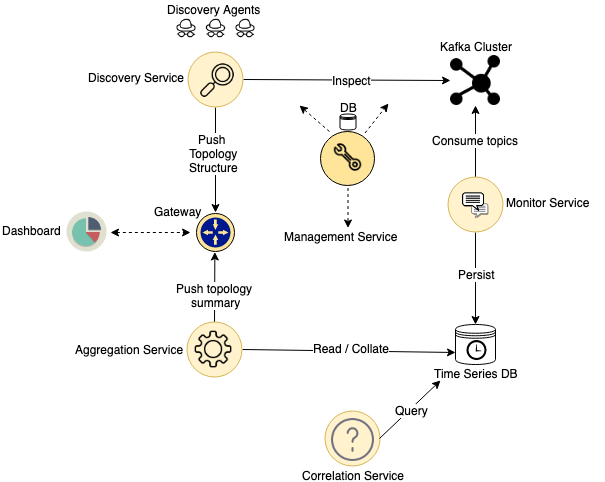

The diagram above was exported from draw.io. Its source (the exported page's mxGraphModel, read from the mxfile embedded in the PNG):
<mxGraphModel dx="909" dy="737" grid="1" gridSize="10" guides="1" tooltips="1" connect="1" arrows="1" fold="1" page="1" pageScale="1" pageWidth="827" pageHeight="1169" math="0" shadow="0">
  <root>
    <mxCell id="0" />
    <mxCell id="1" parent="0" />
    <mxCell id="TZTfoZmuRmQ2MP0g3K5A-1" value="" style="shape=image;html=1;verticalAlign=top;verticalLabelPosition=bottom;labelBackgroundColor=#ffffff;imageAspect=0;aspect=fixed;image=https://cdn4.iconfinder.com/data/icons/essential-app-1/16/cluster-data-group-organize-128.png" vertex="1" parent="1">
      <mxGeometry x="720" y="235" width="50" height="50" as="geometry" />
    </mxCell>
    <mxCell id="TZTfoZmuRmQ2MP0g3K5A-2" value="" style="endArrow=classic;html=1;exitX=1;exitY=0.5;exitDx=0;exitDy=0;" edge="1" parent="1" source="TZTfoZmuRmQ2MP0g3K5A-25">
      <mxGeometry width="50" height="50" relative="1" as="geometry">
        <mxPoint x="550" y="234" as="sourcePoint" />
        <mxPoint x="720" y="260" as="targetPoint" />
      </mxGeometry>
    </mxCell>
    <mxCell id="TZTfoZmuRmQ2MP0g3K5A-3" value="Inspect" style="text;html=1;resizable=0;points=[];align=center;verticalAlign=middle;labelBackgroundColor=#ffffff;" vertex="1" connectable="0" parent="TZTfoZmuRmQ2MP0g3K5A-2">
      <mxGeometry x="0.0417" relative="1" as="geometry">
        <mxPoint as="offset" />
      </mxGeometry>
    </mxCell>
    <mxCell id="TZTfoZmuRmQ2MP0g3K5A-4" value="" style="endArrow=classic;html=1;exitX=0.5;exitY=1;exitDx=0;exitDy=0;entryX=0.5;entryY=0;entryDx=0;entryDy=0;" edge="1" parent="1" source="TZTfoZmuRmQ2MP0g3K5A-25">
      <mxGeometry width="50" height="50" relative="1" as="geometry">
        <mxPoint x="460" y="434" as="sourcePoint" />
        <mxPoint x="485" y="392" as="targetPoint" />
      </mxGeometry>
    </mxCell>
    <mxCell id="TZTfoZmuRmQ2MP0g3K5A-5" value="Push&amp;nbsp;&lt;br&gt;Topology&lt;br&gt;Structure&lt;br&gt;" style="text;html=1;resizable=0;points=[];align=center;verticalAlign=middle;labelBackgroundColor=#ffffff;" vertex="1" connectable="0" parent="TZTfoZmuRmQ2MP0g3K5A-4">
      <mxGeometry x="-0.1463" y="-2" relative="1" as="geometry">
        <mxPoint as="offset" />
      </mxGeometry>
    </mxCell>
    <mxCell id="TZTfoZmuRmQ2MP0g3K5A-6" value="" style="group" vertex="1" connectable="0" parent="1">
      <mxGeometry x="725" y="504" width="40" height="40" as="geometry" />
    </mxCell>
    <mxCell id="TZTfoZmuRmQ2MP0g3K5A-7" value="" style="shape=datastore;whiteSpace=wrap;html=1;fillColor=none;" vertex="1" parent="TZTfoZmuRmQ2MP0g3K5A-6">
      <mxGeometry width="40" height="40" as="geometry" />
    </mxCell>
    <mxCell id="TZTfoZmuRmQ2MP0g3K5A-8" value="Time Series DB" style="shadow=0;dashed=0;html=1;strokeColor=none;fillColor=#000000;labelPosition=center;verticalLabelPosition=bottom;verticalAlign=top;align=center;outlineConnect=0;shape=mxgraph.veeam.time;" vertex="1" parent="TZTfoZmuRmQ2MP0g3K5A-6">
      <mxGeometry x="11" y="15.5" width="20" height="20" as="geometry" />
    </mxCell>
    <mxCell id="TZTfoZmuRmQ2MP0g3K5A-9" value="" style="endArrow=classic;html=1;entryX=0.5;entryY=1;entryDx=0;entryDy=0;exitX=0.5;exitY=0;exitDx=0;exitDy=0;" edge="1" parent="1" source="TZTfoZmuRmQ2MP0g3K5A-31" target="TZTfoZmuRmQ2MP0g3K5A-1">
      <mxGeometry width="50" height="50" relative="1" as="geometry">
        <mxPoint x="890" y="374" as="sourcePoint" />
        <mxPoint x="745" y="304" as="targetPoint" />
      </mxGeometry>
    </mxCell>
    <mxCell id="TZTfoZmuRmQ2MP0g3K5A-10" value="Consume topics" style="text;html=1;resizable=0;points=[];align=center;verticalAlign=middle;labelBackgroundColor=#ffffff;" vertex="1" connectable="0" parent="TZTfoZmuRmQ2MP0g3K5A-9">
      <mxGeometry x="0.0588" y="1" relative="1" as="geometry">
        <mxPoint as="offset" />
      </mxGeometry>
    </mxCell>
    <mxCell id="TZTfoZmuRmQ2MP0g3K5A-11" value="" style="endArrow=classic;html=1;entryX=0.5;entryY=0;entryDx=0;entryDy=0;exitX=0.5;exitY=1;exitDx=0;exitDy=0;" edge="1" parent="1" source="TZTfoZmuRmQ2MP0g3K5A-31" target="TZTfoZmuRmQ2MP0g3K5A-7">
      <mxGeometry width="50" height="50" relative="1" as="geometry">
        <mxPoint x="760" y="514" as="sourcePoint" />
        <mxPoint x="860" y="524" as="targetPoint" />
      </mxGeometry>
    </mxCell>
    <mxCell id="TZTfoZmuRmQ2MP0g3K5A-12" value="Persist" style="text;html=1;resizable=0;points=[];align=center;verticalAlign=middle;labelBackgroundColor=#ffffff;" vertex="1" connectable="0" parent="TZTfoZmuRmQ2MP0g3K5A-11">
      <mxGeometry x="-0.1111" y="1" relative="1" as="geometry">
        <mxPoint as="offset" />
      </mxGeometry>
    </mxCell>
    <mxCell id="TZTfoZmuRmQ2MP0g3K5A-13" value="Kafka Cluster" style="text;html=1;resizable=0;points=[];autosize=1;align=left;verticalAlign=top;spacingTop=-4;" vertex="1" parent="1">
      <mxGeometry x="708" y="217" width="90" height="20" as="geometry" />
    </mxCell>
    <mxCell id="TZTfoZmuRmQ2MP0g3K5A-14" value="Discovery Service" style="text;html=1;resizable=0;points=[];autosize=1;align=left;verticalAlign=top;spacingTop=-4;" vertex="1" parent="1">
      <mxGeometry x="355.5" y="248" width="110" height="20" as="geometry" />
    </mxCell>
    <mxCell id="TZTfoZmuRmQ2MP0g3K5A-15" value="Monitor Service" style="text;html=1;resizable=0;points=[];autosize=1;align=left;verticalAlign=top;spacingTop=-4;" vertex="1" parent="1">
      <mxGeometry x="774" y="373" width="100" height="20" as="geometry" />
    </mxCell>
    <mxCell id="TZTfoZmuRmQ2MP0g3K5A-16" value="Aggregation Service" style="text;html=1;resizable=0;points=[];autosize=1;align=left;verticalAlign=top;spacingTop=-4;" vertex="1" parent="1">
      <mxGeometry x="343" y="519.5" width="120" height="20" as="geometry" />
    </mxCell>
    <mxCell id="TZTfoZmuRmQ2MP0g3K5A-17" value="" style="endArrow=classic;html=1;exitX=0.5;exitY=0;exitDx=0;exitDy=0;" edge="1" parent="1" source="TZTfoZmuRmQ2MP0g3K5A-28">
      <mxGeometry width="50" height="50" relative="1" as="geometry">
        <mxPoint x="280" y="564" as="sourcePoint" />
        <mxPoint x="484.389502762431" y="431.5" as="targetPoint" />
      </mxGeometry>
    </mxCell>
    <mxCell id="TZTfoZmuRmQ2MP0g3K5A-18" value="Push topology &lt;br&gt;summary" style="text;html=1;resizable=0;points=[];align=center;verticalAlign=middle;labelBackgroundColor=#ffffff;" vertex="1" connectable="0" parent="TZTfoZmuRmQ2MP0g3K5A-17">
      <mxGeometry x="-0.2055" y="-1" relative="1" as="geometry">
        <mxPoint as="offset" />
      </mxGeometry>
    </mxCell>
    <mxCell id="TZTfoZmuRmQ2MP0g3K5A-19" value="" style="endArrow=classic;html=1;exitX=1;exitY=0.5;exitDx=0;exitDy=0;entryX=0;entryY=0.7;entryDx=0;entryDy=0;" edge="1" parent="1" source="TZTfoZmuRmQ2MP0g3K5A-28" target="TZTfoZmuRmQ2MP0g3K5A-7">
      <mxGeometry width="50" height="50" relative="1" as="geometry">
        <mxPoint x="620" y="634" as="sourcePoint" />
        <mxPoint x="670" y="584" as="targetPoint" />
      </mxGeometry>
    </mxCell>
    <mxCell id="TZTfoZmuRmQ2MP0g3K5A-20" value="Read / Collate" style="text;html=1;resizable=0;points=[];align=center;verticalAlign=middle;labelBackgroundColor=#ffffff;" vertex="1" connectable="0" parent="TZTfoZmuRmQ2MP0g3K5A-19">
      <mxGeometry x="0.0136" y="3" relative="1" as="geometry">
        <mxPoint as="offset" />
      </mxGeometry>
    </mxCell>
    <mxCell id="TZTfoZmuRmQ2MP0g3K5A-21" value="" style="shape=image;html=1;verticalAlign=top;verticalLabelPosition=bottom;labelBackgroundColor=#ffffff;imageAspect=0;aspect=fixed;image=https://cdn0.iconfinder.com/data/icons/security-hand-drawn-vol-4-1/52/spy__person__agent__security-128.png;fillColor=#000000;" vertex="1" parent="1">
      <mxGeometry x="446" y="198" width="20" height="20" as="geometry" />
    </mxCell>
    <mxCell id="TZTfoZmuRmQ2MP0g3K5A-22" value="" style="shape=image;html=1;verticalAlign=top;verticalLabelPosition=bottom;labelBackgroundColor=#ffffff;imageAspect=0;aspect=fixed;image=https://cdn0.iconfinder.com/data/icons/security-hand-drawn-vol-4-1/52/spy__person__agent__security-128.png;fillColor=#000000;" vertex="1" parent="1">
      <mxGeometry x="475.5" y="198" width="20" height="20" as="geometry" />
    </mxCell>
    <mxCell id="TZTfoZmuRmQ2MP0g3K5A-23" value="" style="shape=image;html=1;verticalAlign=top;verticalLabelPosition=bottom;labelBackgroundColor=#ffffff;imageAspect=0;aspect=fixed;image=https://cdn0.iconfinder.com/data/icons/security-hand-drawn-vol-4-1/52/spy__person__agent__security-128.png;fillColor=#000000;" vertex="1" parent="1">
      <mxGeometry x="505" y="198" width="20" height="20" as="geometry" />
    </mxCell>
    <mxCell id="TZTfoZmuRmQ2MP0g3K5A-24" value="Discovery Agents" style="text;html=1;resizable=0;points=[];autosize=1;align=left;verticalAlign=top;spacingTop=-4;" vertex="1" parent="1">
      <mxGeometry x="434.5" y="180" width="110" height="20" as="geometry" />
    </mxCell>
    <mxCell id="TZTfoZmuRmQ2MP0g3K5A-25" value="" style="ellipse;whiteSpace=wrap;html=1;aspect=fixed;fillColor=#fff2cc;strokeColor=#d6b656;" vertex="1" parent="1">
      <mxGeometry x="457.5" y="231.5" width="55" height="55" as="geometry" />
    </mxCell>
    <mxCell id="TZTfoZmuRmQ2MP0g3K5A-26" value="" style="shape=image;html=1;verticalAlign=top;verticalLabelPosition=bottom;labelBackgroundColor=none;imageAspect=0;aspect=fixed;image=https://cdn3.iconfinder.com/data/icons/sympletts-free-sampler/128/magnify-glass-128.png" vertex="1" parent="1">
      <mxGeometry x="465.5" y="238.5" width="43" height="43" as="geometry" />
    </mxCell>
    <mxCell id="TZTfoZmuRmQ2MP0g3K5A-27" value="" style="group" vertex="1" connectable="0" parent="1">
      <mxGeometry x="454.5" y="501.5" width="55" height="56" as="geometry" />
    </mxCell>
    <mxCell id="TZTfoZmuRmQ2MP0g3K5A-28" value="" style="ellipse;whiteSpace=wrap;html=1;aspect=fixed;fillColor=#fff2cc;strokeColor=#d6b656;" vertex="1" parent="TZTfoZmuRmQ2MP0g3K5A-27">
      <mxGeometry x="2" width="55" height="55" as="geometry" />
    </mxCell>
    <mxCell id="TZTfoZmuRmQ2MP0g3K5A-29" value="" style="shape=image;html=1;verticalAlign=top;verticalLabelPosition=bottom;labelBackgroundColor=#ffffff;imageAspect=0;aspect=fixed;image=https://cdn4.iconfinder.com/data/icons/ionicons/512/icon-ios7-gear-outline-128.png;fillColor=#000000;" vertex="1" parent="TZTfoZmuRmQ2MP0g3K5A-27">
      <mxGeometry x="4" y="3" width="49" height="49" as="geometry" />
    </mxCell>
    <mxCell id="TZTfoZmuRmQ2MP0g3K5A-30" value="" style="group" vertex="1" connectable="0" parent="1">
      <mxGeometry x="717" y="356.5" width="55" height="55" as="geometry" />
    </mxCell>
    <mxCell id="TZTfoZmuRmQ2MP0g3K5A-31" value="" style="ellipse;whiteSpace=wrap;html=1;aspect=fixed;labelBackgroundColor=#ffffff;fillColor=#fff2cc;strokeColor=#d6b656;" vertex="1" parent="TZTfoZmuRmQ2MP0g3K5A-30">
      <mxGeometry width="55" height="55" as="geometry" />
    </mxCell>
    <mxCell id="TZTfoZmuRmQ2MP0g3K5A-32" value="" style="shape=image;html=1;verticalAlign=top;verticalLabelPosition=bottom;labelBackgroundColor=#ffffff;imageAspect=0;aspect=fixed;image=https://cdn3.iconfinder.com/data/icons/simple-icon-set-1/524/talk2-128.png;fillColor=#FFE599;fontColor=#FFFFFF;" vertex="1" parent="TZTfoZmuRmQ2MP0g3K5A-30">
      <mxGeometry x="12.5" y="12.5" width="31" height="31" as="geometry" />
    </mxCell>
    <mxCell id="TZTfoZmuRmQ2MP0g3K5A-33" value="Gateway" style="text;html=1;resizable=0;points=[];autosize=1;align=left;verticalAlign=top;spacingTop=-4;" vertex="1" parent="1">
      <mxGeometry x="421.5" y="382" width="60" height="20" as="geometry" />
    </mxCell>
    <mxCell id="TZTfoZmuRmQ2MP0g3K5A-37" value="&lt;font color=&quot;#000000&quot;&gt;Management Service&lt;/font&gt;Service" style="text;html=1;resizable=0;points=[];autosize=1;align=left;verticalAlign=top;spacingTop=-4;fontColor=#FFFFFF;" vertex="1" parent="1">
      <mxGeometry x="551.5" y="407" width="170" height="20" as="geometry" />
    </mxCell>
    <mxCell id="TZTfoZmuRmQ2MP0g3K5A-41" value="" style="shape=image;html=1;verticalAlign=top;verticalLabelPosition=bottom;labelBackgroundColor=#ffffff;imageAspect=0;aspect=fixed;image=https://cdn2.iconfinder.com/data/icons/circle-icons-1/64/piechart-128.png" vertex="1" parent="1">
      <mxGeometry x="336.5" y="391.5" width="40" height="40" as="geometry" />
    </mxCell>
    <mxCell id="TZTfoZmuRmQ2MP0g3K5A-42" value="Dashboard" style="text;html=1;resizable=0;points=[];autosize=1;align=left;verticalAlign=top;spacingTop=-4;" vertex="1" parent="1">
      <mxGeometry x="270" y="400.5" width="70" height="20" as="geometry" />
    </mxCell>
    <mxCell id="TZTfoZmuRmQ2MP0g3K5A-43" value="" style="ellipse;whiteSpace=wrap;html=1;aspect=fixed;labelBackgroundColor=#ffffff;fillColor=#FFE599;fontColor=#FFFFFF;" vertex="1" parent="1">
      <mxGeometry x="466" y="393" width="38" height="38" as="geometry" />
    </mxCell>
    <mxCell id="TZTfoZmuRmQ2MP0g3K5A-44" value="" style="shadow=0;dashed=0;html=1;strokeColor=none;labelPosition=center;verticalLabelPosition=bottom;verticalAlign=top;align=center;shape=mxgraph.mscae.enterprise.gateway;fillColor=#00188D;labelBackgroundColor=#ffffff;fontColor=#FFFFFF;" vertex="1" parent="1">
      <mxGeometry x="470" y="397" width="30" height="30" as="geometry" />
    </mxCell>
    <mxCell id="TZTfoZmuRmQ2MP0g3K5A-45" value="" style="endArrow=classic;startArrow=classic;html=1;dashed=1;fontColor=#FFFFFF;" edge="1" parent="1">
      <mxGeometry width="50" height="50" relative="1" as="geometry">
        <mxPoint x="380" y="412" as="sourcePoint" />
        <mxPoint x="460" y="412" as="targetPoint" />
      </mxGeometry>
    </mxCell>
    <mxCell id="TZTfoZmuRmQ2MP0g3K5A-49" value="" style="group" vertex="1" connectable="0" parent="1">
      <mxGeometry x="569" y="273" width="89" height="151.5" as="geometry" />
    </mxCell>
    <mxCell id="TZTfoZmuRmQ2MP0g3K5A-34" value="" style="group" vertex="1" connectable="0" parent="TZTfoZmuRmQ2MP0g3K5A-49">
      <mxGeometry x="21" y="36.5" width="55" height="55" as="geometry" />
    </mxCell>
    <mxCell id="TZTfoZmuRmQ2MP0g3K5A-35" value="" style="ellipse;whiteSpace=wrap;html=1;aspect=fixed;labelBackgroundColor=#ffffff;fillColor=#FFE599;fontColor=#FFFFFF;" vertex="1" parent="TZTfoZmuRmQ2MP0g3K5A-34">
      <mxGeometry y="1" width="54" height="54" as="geometry" />
    </mxCell>
    <mxCell id="TZTfoZmuRmQ2MP0g3K5A-36" value="" style="shape=image;html=1;verticalAlign=top;verticalLabelPosition=bottom;labelBackgroundColor=#ffffff;imageAspect=0;aspect=fixed;image=https://cdn3.iconfinder.com/data/icons/hand-tools/100/key-128.png;fillColor=#FFE599;fontColor=#FFFFFF;" vertex="1" parent="TZTfoZmuRmQ2MP0g3K5A-34">
      <mxGeometry width="55" height="55" as="geometry" />
    </mxCell>
    <mxCell id="TZTfoZmuRmQ2MP0g3K5A-38" value="" style="endArrow=classic;html=1;fontColor=#FFFFFF;dashed=1;" edge="1" parent="TZTfoZmuRmQ2MP0g3K5A-49">
      <mxGeometry width="50" height="50" relative="1" as="geometry">
        <mxPoint x="30" y="38.086956521739125" as="sourcePoint" />
        <mxPoint y="12" as="targetPoint" />
      </mxGeometry>
    </mxCell>
    <mxCell id="TZTfoZmuRmQ2MP0g3K5A-39" value="" style="endArrow=classic;html=1;dashed=1;fontColor=#FFFFFF;" edge="1" parent="TZTfoZmuRmQ2MP0g3K5A-49">
      <mxGeometry width="50" height="50" relative="1" as="geometry">
        <mxPoint x="65.5" y="39.5" as="sourcePoint" />
        <mxPoint x="89" y="10" as="targetPoint" />
      </mxGeometry>
    </mxCell>
    <mxCell id="TZTfoZmuRmQ2MP0g3K5A-40" value="" style="endArrow=classic;html=1;dashed=1;fontColor=#FFFFFF;" edge="1" parent="TZTfoZmuRmQ2MP0g3K5A-49">
      <mxGeometry width="50" height="50" relative="1" as="geometry">
        <mxPoint x="48.5" y="94.5" as="sourcePoint" />
        <mxPoint x="48.5" y="134.5" as="targetPoint" />
      </mxGeometry>
    </mxCell>
    <mxCell id="TZTfoZmuRmQ2MP0g3K5A-46" value="" style="shape=datastore;whiteSpace=wrap;html=1;labelBackgroundColor=#ffffff;" vertex="1" parent="TZTfoZmuRmQ2MP0g3K5A-49">
      <mxGeometry x="40.5" y="20.5" width="16" height="16" as="geometry" />
    </mxCell>
    <mxCell id="TZTfoZmuRmQ2MP0g3K5A-47" value="Cpnd" style="text;html=1;resizable=0;points=[];autosize=1;align=left;verticalAlign=top;spacingTop=-4;fontColor=#FFFFFF;" vertex="1" parent="TZTfoZmuRmQ2MP0g3K5A-49">
      <mxGeometry x="48" width="40" height="20" as="geometry" />
    </mxCell>
    <mxCell id="TZTfoZmuRmQ2MP0g3K5A-48" value="&lt;font color=&quot;#000000&quot;&gt;DB&lt;/font&gt;" style="text;html=1;resizable=0;points=[];autosize=1;align=left;verticalAlign=top;spacingTop=-4;fontColor=#FFFFFF;" vertex="1" parent="TZTfoZmuRmQ2MP0g3K5A-49">
      <mxGeometry x="38.5" y="5" width="30" height="20" as="geometry" />
    </mxCell>
    <mxCell id="TZTfoZmuRmQ2MP0g3K5A-53" value="" style="group" vertex="1" connectable="0" parent="1">
      <mxGeometry x="592" y="590" width="55" height="56" as="geometry" />
    </mxCell>
    <mxCell id="TZTfoZmuRmQ2MP0g3K5A-54" value="" style="ellipse;whiteSpace=wrap;html=1;aspect=fixed;fillColor=#fff2cc;strokeColor=#d6b656;" vertex="1" parent="TZTfoZmuRmQ2MP0g3K5A-53">
      <mxGeometry x="2" width="55" height="55" as="geometry" />
    </mxCell>
    <mxCell id="TZTfoZmuRmQ2MP0g3K5A-57" value="Correlation Service" style="shape=image;html=1;verticalAlign=top;verticalLabelPosition=bottom;labelBackgroundColor=#ffffff;imageAspect=0;aspect=fixed;image=https://cdn0.iconfinder.com/data/icons/mayssam/512/question-128.png" vertex="1" parent="TZTfoZmuRmQ2MP0g3K5A-53">
      <mxGeometry x="9" y="8" width="43" height="43" as="geometry" />
    </mxCell>
    <mxCell id="TZTfoZmuRmQ2MP0g3K5A-56" value="" style="endArrow=classic;html=1;exitX=1;exitY=0.5;exitDx=0;exitDy=0;" edge="1" parent="1" source="TZTfoZmuRmQ2MP0g3K5A-54">
      <mxGeometry width="50" height="50" relative="1" as="geometry">
        <mxPoint x="780" y="660" as="sourcePoint" />
        <mxPoint x="710" y="560" as="targetPoint" />
      </mxGeometry>
    </mxCell>
    <mxCell id="TZTfoZmuRmQ2MP0g3K5A-59" value="Query" style="text;html=1;resizable=0;points=[];align=center;verticalAlign=middle;labelBackgroundColor=#ffffff;" vertex="1" connectable="0" parent="TZTfoZmuRmQ2MP0g3K5A-56">
      <mxGeometry x="0.0095" y="-2" relative="1" as="geometry">
        <mxPoint y="-1" as="offset" />
      </mxGeometry>
    </mxCell>
  </root>
</mxGraphModel>